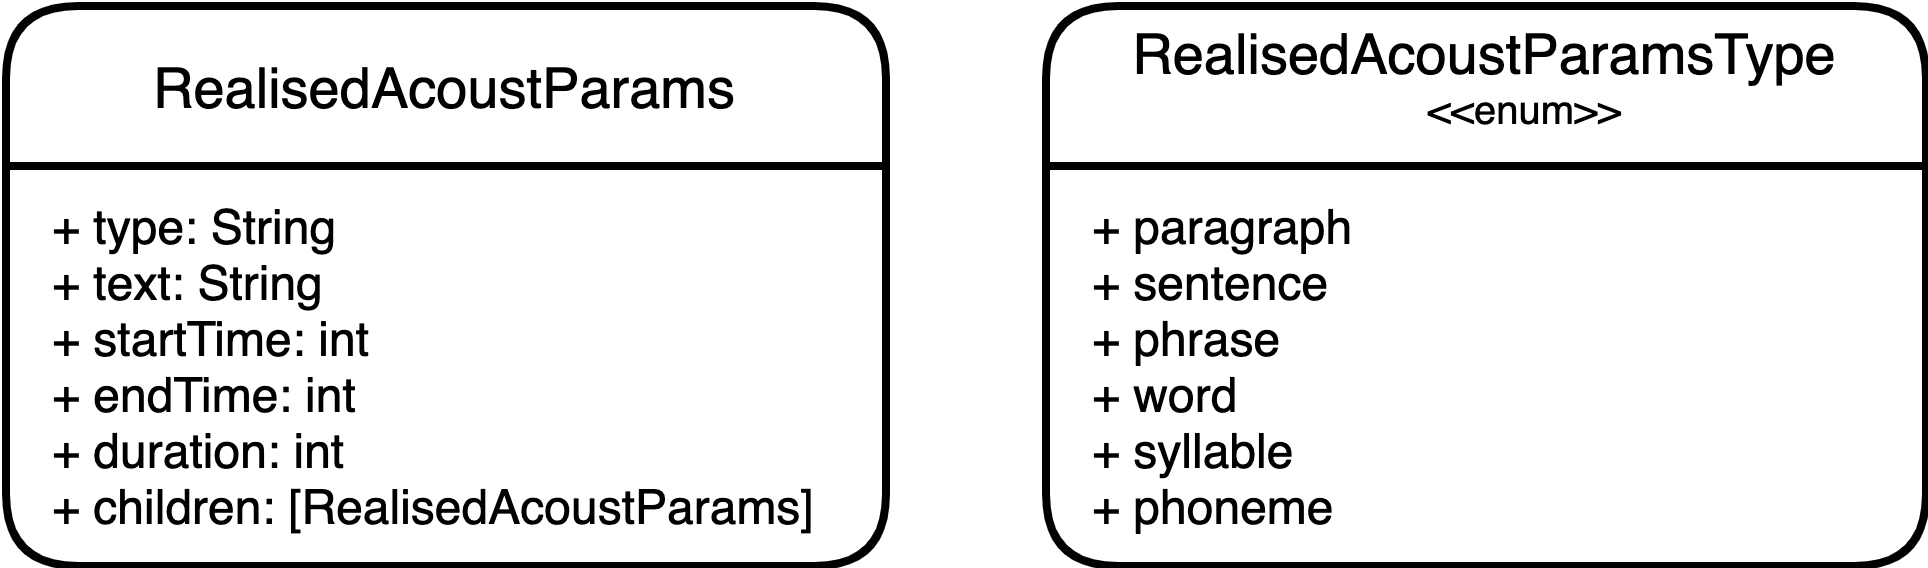

The diagram above was exported from draw.io. Its source (the exported page's mxGraphModel, read from the mxfile embedded in the PNG):
<mxGraphModel dx="818" dy="479" grid="1" gridSize="10" guides="1" tooltips="1" connect="1" arrows="1" fold="1" page="1" pageScale="1" pageWidth="827" pageHeight="1169" math="0" shadow="0">
  <root>
    <mxCell id="LxGaPRsk1OL-BPQvavob-0" />
    <mxCell id="LxGaPRsk1OL-BPQvavob-1" parent="LxGaPRsk1OL-BPQvavob-0" />
    <mxCell id="LxGaPRsk1OL-BPQvavob-27" value="RealisedAcoustParams" style="swimlane;childLayout=stackLayout;horizontal=1;startSize=40;horizontalStack=0;rounded=1;fontSize=14;fontStyle=0;strokeWidth=2;resizeParent=0;resizeLast=1;shadow=0;dashed=0;align=center;gradientColor=#ffffff;" vertex="1" parent="LxGaPRsk1OL-BPQvavob-1">
      <mxGeometry x="40" y="40" width="220" height="140" as="geometry" />
    </mxCell>
    <mxCell id="LxGaPRsk1OL-BPQvavob-28" value="+ type: String&#10;+ text: String&#10;+ startTime: int&#10;+ endTime: int&#10;+ duration: int&#10;+ children: [RealisedAcoustParams]" style="align=left;strokeColor=none;fillColor=none;spacingLeft=10;fontSize=12;verticalAlign=middle;resizable=0;rotatable=0;part=1;spacingTop=0;spacing=2;spacingRight=10;" vertex="1" parent="LxGaPRsk1OL-BPQvavob-27">
      <mxGeometry y="40" width="220" height="100" as="geometry" />
    </mxCell>
    <mxCell id="LxGaPRsk1OL-BPQvavob-29" value="RealisedAcoustParamsType&#10;" style="swimlane;childLayout=stackLayout;horizontal=1;startSize=40;horizontalStack=0;rounded=1;fontSize=14;fontStyle=0;strokeWidth=2;resizeParent=0;resizeLast=1;shadow=0;dashed=0;align=center;gradientColor=#ffffff;" vertex="1" parent="LxGaPRsk1OL-BPQvavob-1">
      <mxGeometry x="300" y="40" width="220" height="140" as="geometry" />
    </mxCell>
    <mxCell id="LxGaPRsk1OL-BPQvavob-30" value="+ paragraph&#10;+ sentence&#10;+ phrase&#10;+ word&#10;+ syllable&#10;+ phoneme" style="align=left;strokeColor=none;fillColor=none;spacingLeft=10;fontSize=12;verticalAlign=middle;resizable=0;rotatable=0;part=1;spacingTop=0;spacing=2;spacingRight=10;" vertex="1" parent="LxGaPRsk1OL-BPQvavob-29">
      <mxGeometry y="40" width="220" height="100" as="geometry" />
    </mxCell>
    <mxCell id="LxGaPRsk1OL-BPQvavob-31" value="&amp;lt;&amp;lt;enum&amp;gt;&amp;gt;" style="text;html=1;strokeColor=none;fillColor=none;align=center;verticalAlign=middle;whiteSpace=wrap;rounded=0;fontSize=10;" vertex="1" parent="LxGaPRsk1OL-BPQvavob-1">
      <mxGeometry x="400" y="60" width="40" height="10" as="geometry" />
    </mxCell>
  </root>
</mxGraphModel>